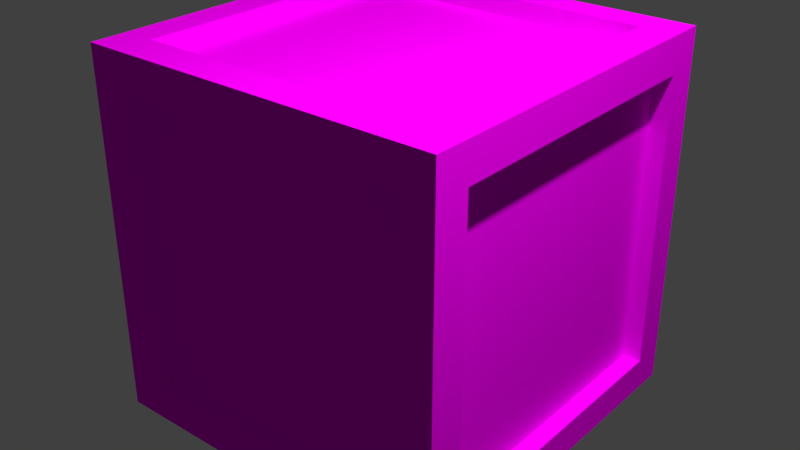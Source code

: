 # Source: Crate.blend  (saved by Blender 2.78.0; exported with 4.5.12 LTS)
import bpy
from mathutils import Matrix  # noqa: F401  (used for matrix-valued properties, if any)

bpy.ops.wm.read_factory_settings(use_empty=True)
scene = bpy.context.scene
scene.name = 'Scene'

# ---- collections
col_collection_1 = bpy.data.collections.new('Collection 1'); scene.collection.children.link(col_collection_1)

# ---- images (referenced by path relative to the original .blend; pixels are not part of the script)
import os
ASSET_DIR = os.environ.get("B2B_ASSET_DIR", "")  # directory of the original .blend (textures are referenced by path, not embedded)
HERE = os.path.dirname(os.path.abspath(__file__))  # packed textures are extracted next to this script under _unpacked/

def load_image(name, relpath, width, height, colorspace="sRGB"):
    """Load a texture the original file referenced (path relative to the .blend, or extracted next to this script)."""
    p = next((c for c in (os.path.join(HERE, relpath), os.path.join(ASSET_DIR, relpath)) if relpath and os.path.exists(c)), "")
    if p:
        img = bpy.data.images.load(p, check_existing=True)
        img.name = name
    else:  # same state as the original file: an image datablock whose file is absent (Cycles renders it pink)
        img = bpy.data.images.new(name, width, height)
        img.source = "FILE"
        img.filepath = "//" + (relpath or name)
    img.colorspace_settings.name = colorspace
    return img
img_wood_planks_new_0033_01_tiled_s_jpg = load_image('wood_planks_new_0033_01_tiled_s.jpg', 'wood_planks_new_0033_01_tiled_s.jpg', 1024, 1024, 'sRGB')

# ---- materials (node trees are filled in below, after node groups)
mat_material_001 = bpy.data.materials.new('Material.001')
mat_material_001.alpha_threshold = 0.0
mat_material_001.roughness = 0.5

# ---- material node trees
mat_material_001.use_nodes = True; mat_material_001.node_tree.nodes.clear()
_N = mat_material_001.node_tree.nodes; _L = mat_material_001.node_tree.links
n0 = _N.new('ShaderNodeOutputMaterial'); n0.name = 'Material Output'; n0.location = (300, 300)
n1 = _N.new('ShaderNodeBsdfDiffuse'); n1.name = 'Diffuse BSDF'; n1.location = (10, 300)
n2 = _N.new('ShaderNodeTexImage'); n2.name = 'Image Texture'; n2.location = (-174, 368)
n2.width = 140
n2.image = img_wood_planks_new_0033_01_tiled_s_jpg
_L.new(n1.outputs[0], n0.inputs[0])
_L.new(n2.outputs[0], n1.inputs[0])
n0.is_active_output = True

# ---- world
world_world = bpy.data.worlds.new('World'); scene.world = world_world
world_world.color = (0.05088, 0.05088, 0.05088)
world_world.use_sun_shadow = False
world_world.sun_shadow_jitter_overblur = 0.0
world_world.cycles.sampling_method = 'MANUAL'

# ---- lights
light_area = bpy.data.lights.new('Area', 'AREA')
light_area.transmission_factor = 0.0
light_area.energy = 78.54
light_area.shadow_buffer_clip_start = 0.5
light_area.shadow_soft_size = 0.1
light_area.shadow_maximum_resolution = 0.006
light_area.use_absolute_resolution = True
light_area.size = 0.1
light_area.size_y = 0.1

# ---- meshes
me_plane = bpy.data.meshes.new('Plane')
me_plane.from_pydata([(0.5, 0.5, -3.278e-07), (0.5, 0.5, -1.0), (0.5, -0.5, -1.0), (0.5, 0.4, -2.98e-07), (0.5, 0.4, -1.0), (0.5, -0.41, -1.788e-07), (0.5, -0.41, -1.0), (0.5, 0.5, -0.1), (0.5, -0.5, -0.1), (0.5, 0.4, -0.1), (0.5, -0.41, -0.1), (0.5, -0.5, -0.91), (0.5, 0.4, -0.91), (0.5, -0.41, -0.91), (0.5, 0.5, -0.91), (0.45, -0.41, -0.1), (0.45, 0.4, -0.1), (0.45, 0.4, -0.91), (0.45, -0.41, -0.91), (-0.5, -0.5, -1.788e-07), (-0.5, -0.5, -1.0), (-0.5, -0.4, -1.192e-07), (-0.5, -0.4, -1.0), (-0.5, 0.41, -1.0), (-0.5, -0.5, -0.1), (-0.5, -0.4, -0.1), (-0.5, 0.41, -0.1), (-0.5, 0.5, -0.91), (-0.5, -0.4, -0.91), (-0.5, 0.41, -0.91), (-0.5, -0.5, -0.91), (-0.45, 0.41, -0.1), (-0.45, -0.4, -0.1), (-0.45, -0.4, -0.91), (-0.45, 0.41, -0.91), (-0.5, 0.5, -1.0), (-0.4, 0.5, -1.0), (-0.4, -0.5, -1.0), (0.41, 0.5, -1.0), (-0.5, 0.4, -1.0), (-0.4, 0.4, -1.0), (0.41, 0.4, -1.0), (-0.4, -0.41, -1.0), (0.41, -0.41, -1.0), (-0.5, -0.41, -1.0), (0.41, 0.4, -0.95), (-0.4, 0.4, -0.95), (-0.4, -0.41, -0.95), (0.41, -0.41, -0.95), (-0.5, 0.5, 5.96e-08), (-0.4, 0.5, 5.96e-08), (-0.5, 0.5, -0.1), (-0.4, 0.5, -0.1), (0.41, 0.5, -0.1), (-0.4, 0.5, -0.91), (0.41, 0.5, -0.91), (0.41, 0.45, -0.1), (-0.4, 0.45, -0.1), (-0.4, 0.45, -0.91), (0.41, 0.45, -0.91), (0.5, -0.5, -5.96e-08), (-0.4, -0.5, -5.96e-08), (0.41, -0.5, -1.0), (0.41, -0.5, -5.96e-08), (-0.5, -0.5, -0.9), (0.5, -0.5, -0.9), (-0.4, -0.5, -0.9), (0.41, -0.5, -0.9), (0.5, -0.5, -0.09), (-0.4, -0.5, -0.09), (0.41, -0.5, -0.09), (-0.5, -0.5, -0.09), (0.41, -0.45, -0.9), (-0.4, -0.45, -0.9), (-0.4, -0.45, -0.09), (0.41, -0.45, -0.09), (0.41, 0.5, 0.0), (0.5, -0.4, 0.0), (-0.4, -0.4, 0.0), (0.41, -0.4, 0.0), (0.5, 0.41, 0.0), (-0.4, 0.41, 0.0), (0.41, 0.41, 0.0), (-0.5, 0.41, 0.0), (0.41, -0.4, -0.05), (-0.4, -0.4, -0.05), (-0.4, 0.41, -0.05), (0.41, 0.41, -0.05)], [], [(13, 11, 2, 6), (14, 12, 4, 1), (12, 13, 6, 4), (3, 5, 10, 9), (0, 3, 9, 7), (5, 60, 8, 10), (12, 9, 16, 17), (7, 9, 12, 14), (10, 8, 11, 13), (16, 15, 18, 17), (9, 10, 15, 16), (13, 12, 17, 18), (10, 13, 18, 15), (29, 27, 35, 23), (30, 28, 22, 20), (28, 29, 23, 22), (21, 83, 26, 25), (19, 21, 25, 24), (83, 49, 51, 26), (28, 25, 32, 33), (24, 25, 28, 30), (26, 51, 27, 29), (32, 31, 34, 33), (25, 26, 31, 32), (29, 28, 33, 34), (26, 29, 34, 31), (43, 6, 2, 62), (44, 42, 37, 20), (42, 43, 62, 37), (36, 38, 41, 40), (35, 36, 40, 39), (38, 1, 4, 41), (42, 40, 46, 47), (39, 40, 42, 44), (41, 4, 6, 43), (46, 45, 48, 47), (40, 41, 45, 46), (43, 42, 47, 48), (41, 43, 48, 45), (55, 14, 1, 38), (27, 54, 36, 35), (54, 55, 38, 36), (50, 76, 53, 52), (49, 50, 52, 51), (76, 0, 7, 53), (54, 52, 57, 58), (51, 52, 54, 27), (53, 7, 14, 55), (57, 56, 59, 58), (52, 53, 56, 57), (55, 54, 58, 59), (53, 55, 59, 56), (70, 68, 60, 63), (71, 69, 61, 19), (69, 70, 63, 61), (37, 62, 67, 66), (20, 37, 66, 64), (62, 2, 65, 67), (69, 66, 73, 74), (64, 66, 69, 71), (67, 65, 68, 70), (73, 72, 75, 74), (66, 67, 72, 73), (70, 69, 74, 75), (67, 70, 75, 72), (82, 80, 0, 76), (83, 81, 50, 49), (81, 82, 76, 50), (61, 63, 79, 78), (19, 61, 78, 21), (63, 60, 77, 79), (81, 78, 85, 86), (21, 78, 81, 83), (79, 77, 80, 82), (85, 84, 87, 86), (78, 79, 84, 85), (82, 81, 86, 87), (79, 82, 87, 84)])
_uv = me_plane.uv_layers.new(name='UVMap')
_uv.uv.foreach_set('vector', [0.846, 0.8564, 0.846, 0.921, 0.7814, 0.921, 0.7814, 0.8564, 0.846, 0.2041, 0.846, 0.2758, 0.7814, 0.2758, 0.7814, 0.2041, 0.846, 0.2758, 0.846, 0.8564, 0.7814, 0.8564, 0.7814, 0.2758, 0.9263, 0.8394, 0.9263, 0.2587, 0.998, 0.2587, 0.998, 0.8394, 0.9263, 0.911, 0.9263, 0.8394, 0.998, 0.8394, 0.998, 0.911, 0.9263, 0.2587, 0.9263, 0.1942, 0.998, 0.1942, 0.998, 0.2587, 0.184, 0.4773, 0.184, 0.9487, 0.1549, 0.9487, 0.1549, 0.4773, 0.7756, 0.6284, 0.7039, 0.6284, 0.7039, 0.04774, 0.7756, 0.04774, 0.6197, 0.6363, 0.5551, 0.6363, 0.5551, 0.05569, 0.6197, 0.05569, 0.07279, 0.0005235, 0.5004, 0.0005234, 0.5004, 0.4282, 0.07279, 0.4282, 0.2921, 0.9357, 0.2921, 0.4812, 0.3202, 0.4812, 0.3202, 0.9357, 0.1257, 0.4756, 0.1257, 0.9565, 0.09599, 0.9565, 0.09599, 0.4756, 0.2236, 0.9485, 0.2236, 0.4897, 0.2519, 0.4897, 0.2519, 0.9485, 0.846, 0.8564, 0.846, 0.921, 0.7814, 0.921, 0.7814, 0.8564, 0.846, 0.2041, 0.846, 0.2758, 0.7814, 0.2758, 0.7814, 0.2041, 0.846, 0.2758, 0.846, 0.8564, 0.7814, 0.8564, 0.7814, 0.2758, 0.9263, 0.8394, 0.9263, 0.2587, 0.998, 0.2587, 0.998, 0.8394, 0.9263, 0.911, 0.9263, 0.8394, 0.998, 0.8394, 0.998, 0.911, 0.9263, 0.2587, 0.9263, 0.1942, 0.998, 0.1942, 0.998, 0.2587, 0.184, 0.4773, 0.184, 0.9487, 0.1549, 0.9487, 0.1549, 0.4773, 0.7756, 0.6284, 0.7039, 0.6284, 0.7039, 0.04774, 0.7756, 0.04774, 0.6197, 0.6363, 0.5551, 0.6363, 0.5551, 0.05569, 0.6197, 0.05569, 0.07279, 0.0005235, 0.5004, 0.0005234, 0.5004, 0.4282, 0.07279, 0.4282, 0.2921, 0.9357, 0.2921, 0.4812, 0.3202, 0.4812, 0.3202, 0.9357, 0.1257, 0.4756, 0.1257, 0.9565, 0.09599, 0.9565, 0.09599, 0.4756, 0.2236, 0.9485, 0.2236, 0.4897, 0.2519, 0.4897, 0.2519, 0.9485, 0.846, 0.8564, 0.846, 0.921, 0.7814, 0.921, 0.7814, 0.8564, 0.846, 0.2041, 0.846, 0.2758, 0.7814, 0.2758, 0.7814, 0.2041, 0.846, 0.2758, 0.846, 0.8564, 0.7814, 0.8564, 0.7814, 0.2758, 0.9263, 0.8394, 0.9263, 0.2587, 0.998, 0.2587, 0.998, 0.8394, 0.9263, 0.911, 0.9263, 0.8394, 0.998, 0.8394, 0.998, 0.911, 0.9263, 0.2587, 0.9263, 0.1942, 0.998, 0.1942, 0.998, 0.2587, 0.184, 0.4773, 0.184, 0.9487, 0.1549, 0.9487, 0.1549, 0.4773, 0.7756, 0.6284, 0.7039, 0.6284, 0.7039, 0.04774, 0.7756, 0.04774, 0.6197, 0.6363, 0.5551, 0.6363, 0.5551, 0.05569, 0.6197, 0.05569, 0.07279, 0.0005235, 0.5004, 0.0005234, 0.5004, 0.4282, 0.07279, 0.4282, 0.2921, 0.9357, 0.2921, 0.4812, 0.3202, 0.4812, 0.3202, 0.9357, 0.1257, 0.4756, 0.1257, 0.9565, 0.09599, 0.9565, 0.09599, 0.4756, 0.2236, 0.9485, 0.2236, 0.4897, 0.2519, 0.4897, 0.2519, 0.9485, 0.846, 0.8564, 0.846, 0.921, 0.7814, 0.921, 0.7814, 0.8564, 0.846, 0.2041, 0.846, 0.2758, 0.7814, 0.2758, 0.7814, 0.2041, 0.846, 0.2758, 0.846, 0.8564, 0.7814, 0.8564, 0.7814, 0.2758, 0.9263, 0.8394, 0.9263, 0.2587, 0.998, 0.2587, 0.998, 0.8394, 0.9263, 0.911, 0.9263, 0.8394, 0.998, 0.8394, 0.998, 0.911, 0.9263, 0.2587, 0.9263, 0.1942, 0.998, 0.1942, 0.998, 0.2587, 0.184, 0.4773, 0.184, 0.9487, 0.1549, 0.9487, 0.1549, 0.4773, 0.7756, 0.6284, 0.7039, 0.6284, 0.7039, 0.04774, 0.7756, 0.04774, 0.6197, 0.6363, 0.5551, 0.6363, 0.5551, 0.05569, 0.6197, 0.05569, 0.07279, 0.0005235, 0.5004, 0.0005234, 0.5004, 0.4282, 0.07279, 0.4282, 0.2921, 0.9357, 0.2921, 0.4812, 0.3202, 0.4812, 0.3202, 0.9357, 0.1257, 0.4756, 0.1257, 0.9565, 0.09599, 0.9565, 0.09599, 0.4756, 0.2236, 0.9485, 0.2236, 0.4897, 0.2519, 0.4897, 0.2519, 0.9485, 0.846, 0.8564, 0.846, 0.921, 0.7814, 0.921, 0.7814, 0.8564, 0.846, 0.2041, 0.846, 0.2758, 0.7814, 0.2758, 0.7814, 0.2041, 0.846, 0.2758, 0.846, 0.8564, 0.7814, 0.8564, 0.7814, 0.2758, 0.9263, 0.8394, 0.9263, 0.2587, 0.998, 0.2587, 0.998, 0.8394, 0.9263, 0.911, 0.9263, 0.8394, 0.998, 0.8394, 0.998, 0.911, 0.9263, 0.2587, 0.9263, 0.1942, 0.998, 0.1942, 0.998, 0.2587, 0.184, 0.4773, 0.184, 0.9487, 0.1549, 0.9487, 0.1549, 0.4773, 0.7756, 0.6284, 0.7039, 0.6284, 0.7039, 0.04774, 0.7756, 0.04774, 0.6197, 0.6363, 0.5551, 0.6363, 0.5551, 0.05569, 0.6197, 0.05569, 0.07279, 0.0005235, 0.5004, 0.0005234, 0.5004, 0.4282, 0.07279, 0.4282, 0.2921, 0.9357, 0.2921, 0.4812, 0.3202, 0.4812, 0.3202, 0.9357, 0.1257, 0.4756, 0.1257, 0.9565, 0.09599, 0.9565, 0.09599, 0.4756, 0.2236, 0.9485, 0.2236, 0.4897, 0.2519, 0.4897, 0.2519, 0.9485, 0.846, 0.8564, 0.846, 0.921, 0.7814, 0.921, 0.7814, 0.8564, 0.846, 0.2041, 0.846, 0.2758, 0.7814, 0.2758, 0.7814, 0.2041, 0.846, 0.2758, 0.846, 0.8564, 0.7814, 0.8564, 0.7814, 0.2758, 0.9263, 0.8394, 0.9263, 0.2587, 0.998, 0.2587, 0.998, 0.8394, 0.9263, 0.911, 0.9263, 0.8394, 0.998, 0.8394, 0.998, 0.911, 0.9263, 0.2587, 0.9263, 0.1942, 0.998, 0.1942, 0.998, 0.2587, 0.184, 0.4773, 0.184, 0.9487, 0.1549, 0.9487, 0.1549, 0.4773, 0.7756, 0.6284, 0.7039, 0.6284, 0.7039, 0.04774, 0.7756, 0.04774, 0.6197, 0.6363, 0.5551, 0.6363, 0.5551, 0.05569, 0.6197, 0.05569, 0.07279, 0.0005235, 0.5004, 0.0005234, 0.5004, 0.4282, 0.07279, 0.4282, 0.2921, 0.9357, 0.2921, 0.4812, 0.3202, 0.4812, 0.3202, 0.9357, 0.1257, 0.4756, 0.1257, 0.9565, 0.09599, 0.9565, 0.09599, 0.4756, 0.2236, 0.9485, 0.2236, 0.4897, 0.2519, 0.4897, 0.2519, 0.9485])
me_plane.materials.append(mat_material_001)
me_plane.use_remesh_preserve_volume = False
me_plane.use_remesh_preserve_attributes = False
me_plane.use_mirror_vertex_groups = False
me_plane.update()

# ---- objects
ob_area = bpy.data.objects.new('Area', light_area)
ob_plane = bpy.data.objects.new('Plane', me_plane)

# ---- transforms, parenting, visibility, modifiers, constraints
ob_area.location = (0.8001, -0.2652, 2.592)
ob_area.lineart.crease_threshold = 0.0
ob_plane.location = (0.0, 4.805e-08, 6.963e-08)
ob_plane.rotation_euler = (-1.344e-07, 1.571, 0.0)
ob_plane.lineart.crease_threshold = 0.0

# ---- collection membership
col_collection_1.objects.link(ob_area)
col_collection_1.objects.link(ob_plane)

# ---- scene / render settings (as saved in the file)
scene.frame_start = 1; scene.frame_end = 250; scene.frame_set(1)
scene.render.engine = 'CYCLES'
scene.render.resolution_percentage = 50
scene.render.fps = 30
scene.render.dither_intensity = 0.0
scene.cycles.use_denoising = False
scene.cycles.samples = 128
scene.cycles.sampling_pattern = 'TABULATED_SOBOL'
scene.cycles.light_sampling_threshold = 0.0
scene.cycles.use_adaptive_sampling = False
scene.cycles.use_light_tree = False
scene.cycles.blur_glossy = 0.0
scene.cycles.sample_clamp_indirect = 0.0
scene.view_settings.view_transform = 'Standard'
bpy.context.view_layer.update()

# ---- added for rendering (the .blend has no active camera): camera
cam_auto = bpy.data.cameras.new('AutoCamera')
cam_auto.lens = 50.0
cam_auto.sensor_width = 36.0
cam_auto.clip_end = 1000.0
ob_auto_camera = bpy.data.objects.new('AutoCamera', cam_auto)
scene.collection.objects.link(ob_auto_camera)
ob_auto_camera.location = (1.10254, -1.92304, 1.28203)
ob_auto_camera.rotation_euler = (1.09748, -7.21219e-08, 0.694738)
scene.camera = ob_auto_camera
bpy.context.view_layer.update()
